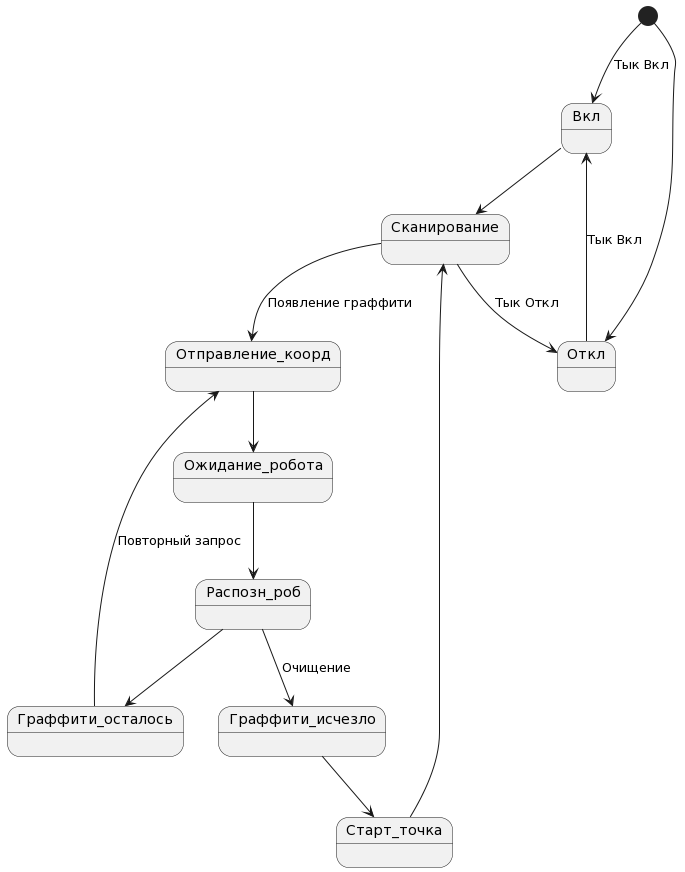

The diagram above was rendered by PlantUML. Its source (embedded in the PNG):
@startuml
[*] --> Вкл: Тык Вкл
[*] --> Откл

Откл --> Вкл: Тык Вкл
Вкл --> Сканирование

Сканирование --> Отправление_коорд: Появление граффити
Сканирование --> Откл: Тык Откл
Отправление_коорд --> Ожидание_робота
Ожидание_робота --> Распозн_роб
Распозн_роб --> Граффити_осталось
Распозн_роб --> Граффити_исчезло: Очищение
Граффити_исчезло --> Старт_точка
Старт_точка --> Сканирование
Граффити_осталось --> Отправление_коорд: Повторный запрос
@enduml